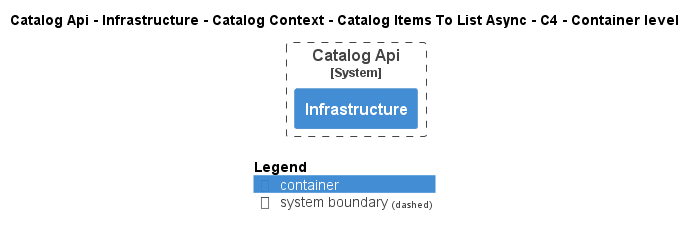

The diagram above was rendered by PlantUML. Its source (embedded in the PNG):
@startuml
!pragma layout smetana
!include ..\..\..\..\..\..\..\..\..\..\..\.c4s\C4_Container.puml

AddElementTag("c4interflow:lifecycle:new", $bgColor=green, $fontColor=#ffffff, $borderColor=green, $shadowing="False")
AddElementTag("c4interflow:lifecycle:changed", $bgColor=orange, $fontColor=#ffffff, $borderColor=orange, $shadowing="False")
AddElementTag("c4interflow:lifecycle:removed", $bgColor=red, $fontColor=#ffffff, $borderColor=red, $shadowing="False")

AddRelTag("c4interflow:lifecycle:new", $textColor=green, $lineColor=green)
AddRelTag("c4interflow:lifecycle:changed", $textColor=orange, $lineColor=orange)
AddRelTag("c4interflow:lifecycle:removed", $textColor=red, $lineColor=red)

SHOW_PERSON_PORTRAIT()
LAYOUT_TOP_DOWN()

skinparam linetype polyline

title Catalog Api - Infrastructure - Catalog Context - Catalog Items To List Async - C4 - Container level


System_Boundary(dotnet.eShop.Architecture.SoftwareSystems.CatalogApi, "Catalog Api") {
    Container(dotnet.eShop.Architecture.SoftwareSystems.CatalogApi.Containers.Infrastructure, "Infrastructure", "", "")
}



SHOW_LEGEND()
@enduml